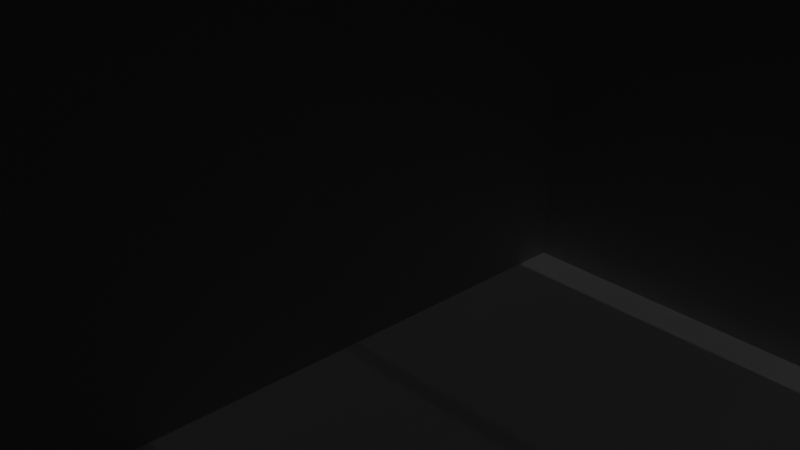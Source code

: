 # Source: skola1.blend  (saved by Blender 3.6.13; exported with 4.5.12 LTS)
import bpy
from mathutils import Matrix  # noqa: F401  (used for matrix-valued properties, if any)

bpy.ops.wm.read_factory_settings(use_empty=True)
scene = bpy.context.scene
scene.name = 'Scene'

# ---- collections
col_collection = bpy.data.collections.new('Collection'); scene.collection.children.link(col_collection)

# ---- materials (node trees are filled in below, after node groups)
mat_material = bpy.data.materials.new('Material')
mat_material.alpha_threshold = 0.0
mat_material.use_transparent_shadow = False
mat_material.roughness = 0.5
mat_material.line_color = (0.0, 0.0, 0.0, 1.0)

# ---- material node trees
mat_material.use_nodes = True; mat_material.node_tree.nodes.clear()
_N = mat_material.node_tree.nodes; _L = mat_material.node_tree.links
n0 = _N.new('ShaderNodeOutputMaterial'); n0.name = 'Material Output'; n0.location = (300, 300)
n1 = _N.new('ShaderNodeBsdfPrincipled'); n1.name = 'Principled BSDF'; n1.location = (10, 300)
n1.distribution = 'GGX'
n1.subsurface_method = 'RANDOM_WALK_SKIN'
n1.inputs[3].default_value = 1.45
n1.inputs[27].default_value = (0.0, 0.0, 0.0, 1.0)
n1.inputs[28].default_value = 1.0
_L.new(n1.outputs[0], n0.inputs[0])
n0.is_active_output = True

# ---- world
world_world = bpy.data.worlds.new('World'); scene.world = world_world
world_world.use_nodes = True; world_world.node_tree.nodes.clear()
_N = world_world.node_tree.nodes; _L = world_world.node_tree.links
n0 = _N.new('ShaderNodeOutputWorld'); n0.name = 'World Output'; n0.location = (300, 300)
n1 = _N.new('ShaderNodeBackground'); n1.name = 'Background'; n1.location = (10, 300)
n1.inputs[0].default_value = (0.05088, 0.05088, 0.05088, 1.0)
_L.new(n1.outputs[0], n0.inputs[0])
n0.is_active_output = True
world_world.color = (0.05088, 0.05088, 0.05088)
world_world.use_sun_shadow = False
world_world.sun_shadow_jitter_overblur = 0.0

# ---- cameras
cam_camera = bpy.data.cameras.new('Camera')
cam_camera.clip_end = 100.0
cam_camera.ortho_scale = 7.314

# ---- lights
light_light = bpy.data.lights.new('Light', 'POINT')
light_light.transmission_factor = 0.0
light_light.energy = 1000.0
light_light.shadow_soft_size = 0.1
light_light.shadow_maximum_resolution = 0.006
light_light.use_absolute_resolution = True

# ---- meshes
me_cube = bpy.data.meshes.new('Cube')
me_cube.from_pydata([(0.9823, 1.0, 16.73), (0.9823, 1.0, -1.0), (0.3962, -52.93, 16.73), (0.3962, -52.93, -0.9917), (30.48, 1.027, 16.65), (30.48, 1.027, -1.083), (29.91, -52.91, 16.64), (29.91, -52.91, -1.075), (0.9823, 1.0, 16.73), (0.9823, 1.0, -1.0), (0.3962, -52.93, 16.73), (0.3962, -52.93, -0.9917), (30.48, 1.027, 16.65), (30.48, 1.027, -1.083), (29.91, -52.91, 16.64), (29.91, -52.91, -1.075), (1.477, 0.5005, 16.73), (29.97, 0.527, 16.65), (29.41, -52.41, 16.64), (0.9016, -52.43, 16.72), (29.97, 0.527, -1.081), (1.477, 0.5005, -1.001), (0.9016, -52.43, -0.9931), (29.41, -52.41, -1.073), (29.97, 0.527, -1.081), (1.477, 0.5005, -1.001), (0.9016, -52.43, -0.9931), (29.41, -52.41, -1.073), (28.04, 0.1874, -1.081), (-0.4498, 0.1608, -1.001), (-1.025, -52.77, -0.9931), (27.48, -52.75, -1.073), (28.04, 0.1874, -1.081), (-0.4498, 0.1608, -1.001), (-1.025, -52.77, -0.9931), (27.48, -52.75, -1.073), (28.04, 0.1874, -1.081), (-0.4498, 0.1608, -1.001), (-1.025, -52.77, -0.9931), (27.48, -52.75, -1.073), (-1.025, -118.3, -0.9931), (27.48, -118.3, -1.073), (-1.025, -111.1, 145.7), (27.48, -111.1, 145.6), (36.1, -117.7, -0.1217), (7.585, -117.7, -0.04157), (-17.23, -152.6, 150.0), (11.28, -152.6, 149.9), (18.12, -67.16, -26.03), (36.1, -126.3, -36.52), (7.585, -126.3, -36.44), (1.477, 0.5005, 16.73), (29.97, 0.527, 16.65), (29.41, -52.41, 16.66), (0.9016, -52.43, 16.74)], [(41, 40), (43, 42), (44, 45), (47, 46), (49, 50)], [(3, 2, 6, 7), (7, 6, 4, 5), (1, 0, 2, 3), (5, 4, 0, 1), (19, 16, 21, 22), (18, 19, 22, 23), (8, 12, 17, 16), (12, 14, 18, 17), (14, 10, 19, 18), (10, 8, 16, 19), (13, 9, 21, 20), (9, 11, 22, 21), (11, 15, 23, 22), (15, 13, 20, 23), (16, 17, 20, 21), (17, 18, 23, 20), (20, 23, 22, 21), (24, 27, 26, 25), (28, 31, 30, 29), (32, 35, 34, 33), (36, 39, 38, 37), (52, 53, 54, 51)])
_uv = me_cube.uv_layers.new(name='UVMap')
_uv.uv.foreach_set('vector', [0.3649, 0.763, 0.6351, 0.763, 0.6242, 1.014, 0.3755, 1.014, 0.376, -0.4826, 0.624, -0.4826, 0.6249, 0.2577, 0.3749, 0.2538, 0.375, 0.5, 0.625, 0.5, 0.6351, 0.763, 0.3649, 0.763, 0.3749, 0.2538, 0.6249, 0.2577, 0.625, 0.5, 0.375, 0.5, 0.6397, 0.7676, 0.6293, 0.5034, 0.3707, 0.5034, 0.3602, 0.7676, 0.9144, 1.223, 0.6397, 0.7676, 0.3602, 0.7676, 0.08561, 1.223, 0.625, 0.5, 0.8673, 0.5, 0.8636, 0.5059, 0.6293, 0.5034, 0.8673, 0.5, 0.9196, 1.237, 0.9144, 1.223, 0.8636, 0.5059, 0.9196, 1.237, 0.6351, 0.763, 0.6397, 0.7676, 0.9144, 1.223, 0.6351, 0.763, 0.625, 0.5, 0.6293, 0.5034, 0.6397, 0.7676, 0.1327, 0.5, 0.375, 0.5, 0.3707, 0.5034, 0.1364, 0.5059, 0.375, 0.5, 0.3649, 0.763, 0.3602, 0.7676, 0.3707, 0.5034, 0.3649, 0.763, 0.0804, 1.237, 0.08561, 1.223, 0.3602, 0.7676, 0.0804, 1.237, 0.1327, 0.5, 0.1364, 0.5059, 0.08561, 1.223, 0.6293, 0.5034, 0.8636, 0.5059, 0.1364, 0.5059, 0.3707, 0.5034, 0.8636, 0.5059, 0.9144, 1.223, 0.08561, 1.223, 0.1364, 0.5059, 0.0, 0.0, 0.0, 0.0, 0.0, 0.0, 0.0, 0.0, 0.0, 0.0, 0.0, 0.0, 0.0, 0.0, 0.0, 0.0, 0.0, 0.0, 0.0, 0.0, 0.0, 0.0, 0.0, 0.0, 0.0, 0.0, 0.0, 0.0, 0.0, 0.0, 0.0, 0.0, 0.0, 0.0, 0.0, 0.0, 0.0, 0.0, 0.0, 0.0, 0.0, 0.0, 0.0, 0.0, 0.0, 0.0, 0.0, 0.0])
me_cube.materials.append(mat_material)
me_cube.use_mirror_vertex_groups = False
me_cube.update()

# ---- objects
ob_cube = bpy.data.objects.new('Cube', me_cube)
ob_light = bpy.data.objects.new('Light', light_light)
ob_camera = bpy.data.objects.new('Camera', cam_camera)

# ---- transforms, parenting, visibility, modifiers, constraints
ob_cube.location = (0.0, 0.0, 1.0)
ob_cube.lock_rotations_4d = False
ob_cube.empty_display_type = 'ARROWS'
ob_cube.lineart.crease_threshold = 0.0
_vg = ob_cube.vertex_groups.new(name='Group')
ob_light.location = (4.076, 1.005, 5.904)
ob_light.rotation_euler = (0.6503, 0.05522, 1.866)
ob_light.lock_rotations_4d = False
ob_light.empty_display_type = 'ARROWS'
ob_light.color = (0.0, 0.0, 0.0, 0.0)
ob_light.lineart.crease_threshold = 0.0
ob_camera.location = (7.359, -6.926, 4.958)
ob_camera.rotation_euler = (1.109, 0.0, 0.8149)
ob_camera.lock_rotations_4d = False
ob_camera.empty_display_type = 'ARROWS'
ob_camera.color = (0.0, 0.0, 0.0, 0.0)
ob_camera.display_type = 'WIRE'
ob_camera.lineart.crease_threshold = 0.0

# ---- collection membership
col_collection.objects.link(ob_cube)
col_collection.objects.link(ob_light)
col_collection.objects.link(ob_camera)

# ---- scene / render settings (as saved in the file)
scene.camera = ob_camera
scene.frame_start = 1; scene.frame_end = 250; scene.frame_set(1)
scene.render.engine = 'BLENDER_EEVEE_NEXT'
scene.cycles.sampling_pattern = 'TABULATED_SOBOL'
scene.view_settings.view_transform = 'Filmic'
bpy.context.view_layer.update()

